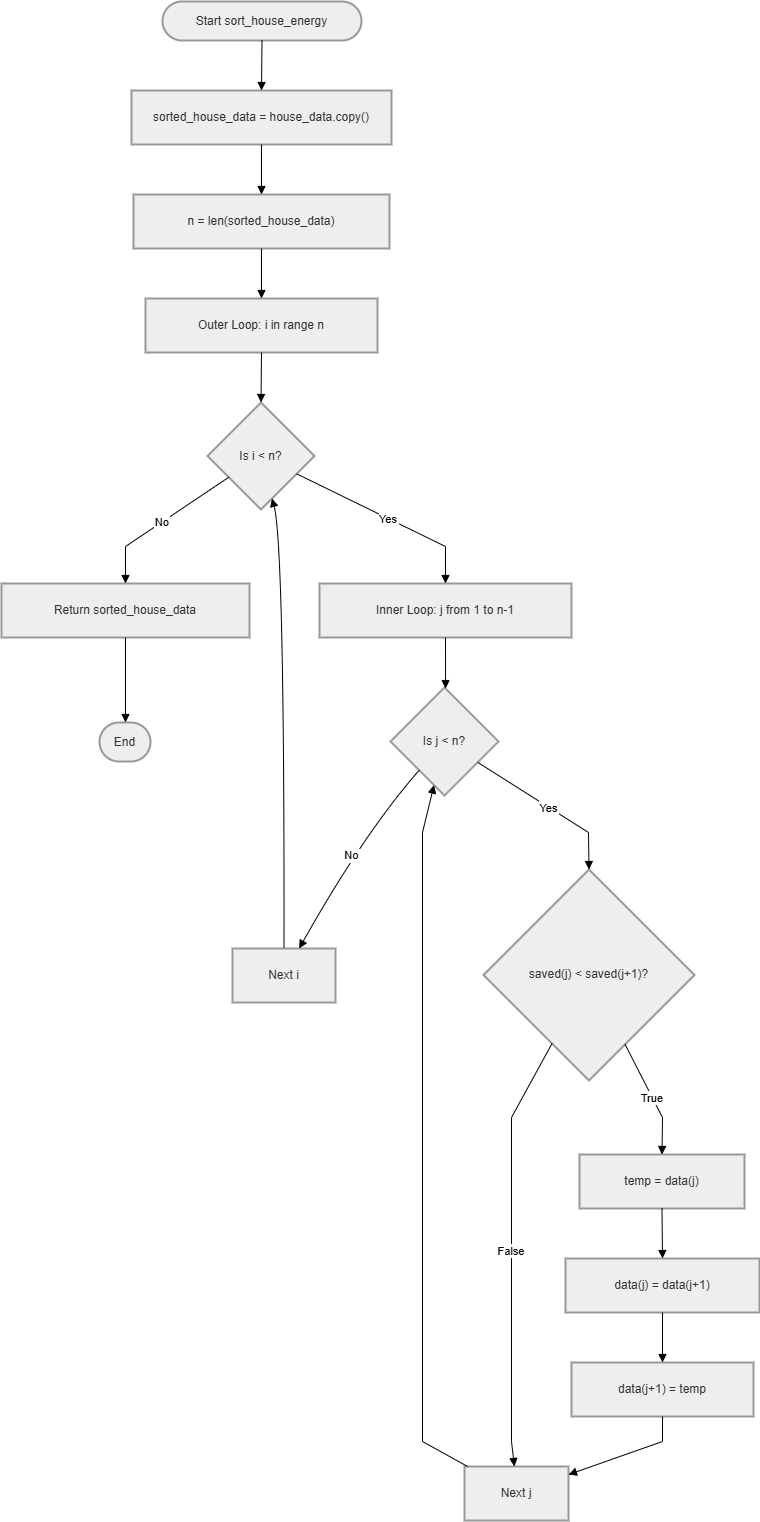

The diagram above was exported from draw.io. Its source (the exported page's mxGraphModel, read from the mxfile embedded in the PNG):
<mxGraphModel dx="2742" dy="1751" grid="1" gridSize="10" guides="1" tooltips="1" connect="1" arrows="1" fold="1" page="1" pageScale="1" pageWidth="827" pageHeight="1169" math="0" shadow="0">
  <root>
    <mxCell id="0" />
    <mxCell id="1" parent="0" />
    <mxCell id="xlqs6Xh7nrUIpQLL4tLZ-1" parent="1" style="rounded=1;whiteSpace=wrap;arcSize=50;strokeWidth=2;fillColor=light-dark(#eeeeee,#1f2020);strokeColor=light-dark(#999999,#cccccc);fontColor=light-dark(#333333,#cccccc);" value="Start sort_house_energy" vertex="1">
      <mxGeometry height="39" width="199" x="181" y="20" as="geometry" />
    </mxCell>
    <mxCell id="xlqs6Xh7nrUIpQLL4tLZ-2" parent="1" style="whiteSpace=wrap;strokeWidth=2;fillColor=light-dark(#eeeeee,#1f2020);strokeColor=light-dark(#999999,#cccccc);fontColor=light-dark(#333333,#cccccc);" value="sorted_house_data = house_data.copy()" vertex="1">
      <mxGeometry height="54" width="260" x="150" y="109" as="geometry" />
    </mxCell>
    <mxCell id="xlqs6Xh7nrUIpQLL4tLZ-3" parent="1" style="whiteSpace=wrap;strokeWidth=2;fillColor=light-dark(#eeeeee,#1f2020);strokeColor=light-dark(#999999,#cccccc);fontColor=light-dark(#333333,#cccccc);" value="n = len(sorted_house_data)" vertex="1">
      <mxGeometry height="54" width="256" x="152" y="213" as="geometry" />
    </mxCell>
    <mxCell id="xlqs6Xh7nrUIpQLL4tLZ-4" parent="1" style="whiteSpace=wrap;strokeWidth=2;fillColor=light-dark(#eeeeee,#1f2020);strokeColor=light-dark(#999999,#cccccc);fontColor=light-dark(#333333,#cccccc);" value="Outer Loop: i in range n" vertex="1">
      <mxGeometry height="54" width="232" x="164" y="317" as="geometry" />
    </mxCell>
    <mxCell id="xlqs6Xh7nrUIpQLL4tLZ-5" parent="1" style="rhombus;strokeWidth=2;whiteSpace=wrap;fillColor=light-dark(#eeeeee,#1f2020);strokeColor=light-dark(#999999,#cccccc);fontColor=light-dark(#333333,#cccccc);" value="Is i &lt; n?" vertex="1">
      <mxGeometry height="107" width="107" x="226" y="421" as="geometry" />
    </mxCell>
    <mxCell id="xlqs6Xh7nrUIpQLL4tLZ-6" parent="1" style="whiteSpace=wrap;strokeWidth=2;fillColor=light-dark(#eeeeee,#1f2020);strokeColor=light-dark(#999999,#cccccc);fontColor=light-dark(#333333,#cccccc);" value="Return sorted_house_data" vertex="1">
      <mxGeometry height="54" width="248" x="20" y="602" as="geometry" />
    </mxCell>
    <mxCell id="xlqs6Xh7nrUIpQLL4tLZ-7" parent="1" style="rounded=1;whiteSpace=wrap;arcSize=50;strokeWidth=2;fillColor=light-dark(#eeeeee,#1f2020);strokeColor=light-dark(#999999,#cccccc);fontColor=light-dark(#333333,#cccccc);" value="End" vertex="1">
      <mxGeometry height="39" width="51" x="118" y="741" as="geometry" />
    </mxCell>
    <mxCell id="xlqs6Xh7nrUIpQLL4tLZ-8" parent="1" style="whiteSpace=wrap;strokeWidth=2;fillColor=light-dark(#eeeeee,#1f2020);strokeColor=light-dark(#999999,#cccccc);fontColor=light-dark(#333333,#cccccc);" value="Inner Loop: j from 1 to n-1" vertex="1">
      <mxGeometry height="54" width="252" x="338" y="602" as="geometry" />
    </mxCell>
    <mxCell id="xlqs6Xh7nrUIpQLL4tLZ-9" parent="1" style="rhombus;strokeWidth=2;whiteSpace=wrap;fillColor=light-dark(#eeeeee,#1f2020);strokeColor=light-dark(#999999,#cccccc);fontColor=light-dark(#333333,#cccccc);" value="Is j &lt; n?" vertex="1">
      <mxGeometry height="108" width="108" x="409" y="706" as="geometry" />
    </mxCell>
    <mxCell id="xlqs6Xh7nrUIpQLL4tLZ-10" parent="1" style="whiteSpace=wrap;strokeWidth=2;fillColor=light-dark(#eeeeee,#1f2020);strokeColor=light-dark(#999999,#cccccc);fontColor=light-dark(#333333,#cccccc);" value="Next i" vertex="1">
      <mxGeometry height="54" width="103" x="251" y="967" as="geometry" />
    </mxCell>
    <mxCell id="xlqs6Xh7nrUIpQLL4tLZ-11" parent="1" style="rhombus;strokeWidth=2;whiteSpace=wrap;fillColor=light-dark(#eeeeee,#1f2020);strokeColor=light-dark(#999999,#cccccc);fontColor=light-dark(#333333,#cccccc);" value="saved(j) &lt; saved(j+1)?" vertex="1">
      <mxGeometry height="211" width="211" x="502" y="888" as="geometry" />
    </mxCell>
    <mxCell id="xlqs6Xh7nrUIpQLL4tLZ-12" parent="1" style="whiteSpace=wrap;strokeWidth=2;fillColor=light-dark(#eeeeee,#1f2020);strokeColor=light-dark(#999999,#cccccc);fontColor=light-dark(#333333,#cccccc);" value="temp = data(j)" vertex="1">
      <mxGeometry height="54" width="165" x="598" y="1173" as="geometry" />
    </mxCell>
    <mxCell id="xlqs6Xh7nrUIpQLL4tLZ-13" parent="1" style="whiteSpace=wrap;strokeWidth=2;fillColor=light-dark(#eeeeee,#1f2020);strokeColor=light-dark(#999999,#cccccc);fontColor=light-dark(#333333,#cccccc);" value="data(j) = data(j+1)" vertex="1">
      <mxGeometry height="54" width="194" x="584" y="1277" as="geometry" />
    </mxCell>
    <mxCell id="xlqs6Xh7nrUIpQLL4tLZ-14" parent="1" style="whiteSpace=wrap;strokeWidth=2;fillColor=light-dark(#eeeeee,#1f2020);strokeColor=light-dark(#999999,#cccccc);fontColor=light-dark(#333333,#cccccc);" value="data(j+1) = temp" vertex="1">
      <mxGeometry height="54" width="182" x="590" y="1381" as="geometry" />
    </mxCell>
    <mxCell id="xlqs6Xh7nrUIpQLL4tLZ-15" parent="1" style="whiteSpace=wrap;strokeWidth=2;fillColor=light-dark(#eeeeee,#1f2020);strokeColor=light-dark(#999999,#cccccc);fontColor=light-dark(#333333,#cccccc);" value="Next j" vertex="1">
      <mxGeometry height="54" width="104" x="483" y="1485" as="geometry" />
    </mxCell>
    <mxCell id="xlqs6Xh7nrUIpQLL4tLZ-16" edge="1" parent="1" source="xlqs6Xh7nrUIpQLL4tLZ-1" style="curved=1;startArrow=none;endArrow=block;exitX=0.5;exitY=1;entryX=0.5;entryY=0;rounded=0;" target="xlqs6Xh7nrUIpQLL4tLZ-2" value="">
      <mxGeometry relative="1" as="geometry">
        <Array as="points" />
      </mxGeometry>
    </mxCell>
    <mxCell id="xlqs6Xh7nrUIpQLL4tLZ-17" edge="1" parent="1" source="xlqs6Xh7nrUIpQLL4tLZ-2" style="curved=1;startArrow=none;endArrow=block;exitX=0.5;exitY=1;entryX=0.5;entryY=0;rounded=0;" target="xlqs6Xh7nrUIpQLL4tLZ-3" value="">
      <mxGeometry relative="1" as="geometry">
        <Array as="points" />
      </mxGeometry>
    </mxCell>
    <mxCell id="xlqs6Xh7nrUIpQLL4tLZ-18" edge="1" parent="1" source="xlqs6Xh7nrUIpQLL4tLZ-3" style="curved=1;startArrow=none;endArrow=block;exitX=0.5;exitY=1;entryX=0.5;entryY=0;rounded=0;" target="xlqs6Xh7nrUIpQLL4tLZ-4" value="">
      <mxGeometry relative="1" as="geometry">
        <Array as="points" />
      </mxGeometry>
    </mxCell>
    <mxCell id="xlqs6Xh7nrUIpQLL4tLZ-19" edge="1" parent="1" source="xlqs6Xh7nrUIpQLL4tLZ-4" style="curved=1;startArrow=none;endArrow=block;exitX=0.5;exitY=1;entryX=0.5;entryY=0;rounded=0;" target="xlqs6Xh7nrUIpQLL4tLZ-5" value="">
      <mxGeometry relative="1" as="geometry">
        <Array as="points" />
      </mxGeometry>
    </mxCell>
    <mxCell id="xlqs6Xh7nrUIpQLL4tLZ-20" edge="1" parent="1" source="xlqs6Xh7nrUIpQLL4tLZ-5" style="curved=0;startArrow=none;endArrow=block;exitX=0;exitY=0.83;entryX=0.5;entryY=0;rounded=0;" target="xlqs6Xh7nrUIpQLL4tLZ-6" value="No">
      <mxGeometry relative="1" as="geometry">
        <Array as="points">
          <mxPoint x="144" y="565" />
        </Array>
      </mxGeometry>
    </mxCell>
    <mxCell id="xlqs6Xh7nrUIpQLL4tLZ-21" edge="1" parent="1" source="xlqs6Xh7nrUIpQLL4tLZ-6" style="curved=1;startArrow=none;endArrow=block;exitX=0.5;exitY=1;entryX=0.51;entryY=-0.01;rounded=0;" target="xlqs6Xh7nrUIpQLL4tLZ-7" value="">
      <mxGeometry relative="1" as="geometry">
        <Array as="points" />
      </mxGeometry>
    </mxCell>
    <mxCell id="xlqs6Xh7nrUIpQLL4tLZ-22" edge="1" parent="1" source="xlqs6Xh7nrUIpQLL4tLZ-5" style="curved=0;startArrow=none;endArrow=block;exitX=1;exitY=0.75;entryX=0.5;entryY=0;rounded=0;" target="xlqs6Xh7nrUIpQLL4tLZ-8" value="Yes">
      <mxGeometry relative="1" as="geometry">
        <Array as="points">
          <mxPoint x="464" y="565" />
        </Array>
      </mxGeometry>
    </mxCell>
    <mxCell id="xlqs6Xh7nrUIpQLL4tLZ-23" edge="1" parent="1" source="xlqs6Xh7nrUIpQLL4tLZ-8" style="curved=1;startArrow=none;endArrow=block;exitX=0.5;exitY=1;entryX=0.51;entryY=0;rounded=0;" target="xlqs6Xh7nrUIpQLL4tLZ-9" value="">
      <mxGeometry relative="1" as="geometry">
        <Array as="points" />
      </mxGeometry>
    </mxCell>
    <mxCell id="xlqs6Xh7nrUIpQLL4tLZ-24" edge="1" parent="1" source="xlqs6Xh7nrUIpQLL4tLZ-9" style="curved=1;startArrow=none;endArrow=block;exitX=0.06;exitY=1;entryX=0.65;entryY=-0.01;rounded=0;" target="xlqs6Xh7nrUIpQLL4tLZ-10" value="No">
      <mxGeometry relative="1" as="geometry">
        <Array as="points">
          <mxPoint x="383" y="851" />
        </Array>
      </mxGeometry>
    </mxCell>
    <mxCell id="xlqs6Xh7nrUIpQLL4tLZ-25" edge="1" parent="1" source="xlqs6Xh7nrUIpQLL4tLZ-10" style="curved=1;startArrow=none;endArrow=block;exitX=0.5;exitY=-0.01;entryX=0.63;entryY=1;rounded=0;" target="xlqs6Xh7nrUIpQLL4tLZ-5" value="">
      <mxGeometry relative="1" as="geometry">
        <Array as="points">
          <mxPoint x="303" y="565" />
        </Array>
      </mxGeometry>
    </mxCell>
    <mxCell id="xlqs6Xh7nrUIpQLL4tLZ-26" edge="1" parent="1" source="xlqs6Xh7nrUIpQLL4tLZ-9" style="curved=0;startArrow=none;endArrow=block;exitX=1.01;exitY=0.82;entryX=0.5;entryY=0;rounded=0;" target="xlqs6Xh7nrUIpQLL4tLZ-11" value="Yes">
      <mxGeometry relative="1" as="geometry">
        <Array as="points">
          <mxPoint x="607" y="851" />
        </Array>
      </mxGeometry>
    </mxCell>
    <mxCell id="xlqs6Xh7nrUIpQLL4tLZ-27" edge="1" parent="1" source="xlqs6Xh7nrUIpQLL4tLZ-11" style="curved=0;startArrow=none;endArrow=block;exitX=0.76;exitY=1;entryX=0.5;entryY=0;rounded=0;" target="xlqs6Xh7nrUIpQLL4tLZ-12" value="True">
      <mxGeometry relative="1" as="geometry">
        <Array as="points">
          <mxPoint x="681" y="1136" />
        </Array>
      </mxGeometry>
    </mxCell>
    <mxCell id="xlqs6Xh7nrUIpQLL4tLZ-28" edge="1" parent="1" source="xlqs6Xh7nrUIpQLL4tLZ-12" style="curved=1;startArrow=none;endArrow=block;exitX=0.5;exitY=1;entryX=0.5;entryY=0;rounded=0;" target="xlqs6Xh7nrUIpQLL4tLZ-13" value="">
      <mxGeometry relative="1" as="geometry">
        <Array as="points" />
      </mxGeometry>
    </mxCell>
    <mxCell id="xlqs6Xh7nrUIpQLL4tLZ-29" edge="1" parent="1" source="xlqs6Xh7nrUIpQLL4tLZ-13" style="curved=1;startArrow=none;endArrow=block;exitX=0.5;exitY=1;entryX=0.5;entryY=0;rounded=0;" target="xlqs6Xh7nrUIpQLL4tLZ-14" value="">
      <mxGeometry relative="1" as="geometry">
        <Array as="points" />
      </mxGeometry>
    </mxCell>
    <mxCell id="xlqs6Xh7nrUIpQLL4tLZ-30" edge="1" parent="1" source="xlqs6Xh7nrUIpQLL4tLZ-14" style="curved=0;startArrow=none;endArrow=block;exitX=0.5;exitY=1;entryX=1;entryY=0.15;rounded=0;" target="xlqs6Xh7nrUIpQLL4tLZ-15" value="">
      <mxGeometry relative="1" as="geometry">
        <Array as="points">
          <mxPoint x="681" y="1460" />
        </Array>
      </mxGeometry>
    </mxCell>
    <mxCell id="xlqs6Xh7nrUIpQLL4tLZ-31" edge="1" parent="1" source="xlqs6Xh7nrUIpQLL4tLZ-11" style="curved=0;startArrow=none;endArrow=block;exitX=0.23;exitY=1;entryX=0.48;entryY=0;rounded=0;" target="xlqs6Xh7nrUIpQLL4tLZ-15" value="False">
      <mxGeometry relative="1" as="geometry">
        <Array as="points">
          <mxPoint x="530" y="1136" />
          <mxPoint x="530" y="1460" />
        </Array>
      </mxGeometry>
    </mxCell>
    <mxCell id="xlqs6Xh7nrUIpQLL4tLZ-32" edge="1" parent="1" source="xlqs6Xh7nrUIpQLL4tLZ-15" style="curved=0;startArrow=none;endArrow=block;exitX=0.03;exitY=0;entryX=0.38;entryY=1;rounded=0;" target="xlqs6Xh7nrUIpQLL4tLZ-9" value="">
      <mxGeometry relative="1" as="geometry">
        <Array as="points">
          <mxPoint x="441" y="1460" />
          <mxPoint x="441" y="851" />
        </Array>
      </mxGeometry>
    </mxCell>
  </root>
</mxGraphModel>